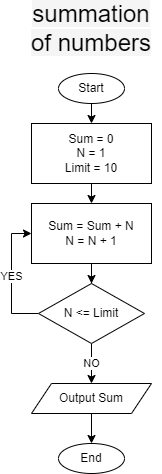

The diagram above was exported from draw.io. Its source (the exported page's mxGraphModel, read from the mxfile embedded in the PNG):
<mxGraphModel dx="1422" dy="1933" grid="1" gridSize="10" guides="1" tooltips="1" connect="1" arrows="1" fold="1" page="1" pageScale="1" pageWidth="827" pageHeight="1169" math="0" shadow="0">
  <root>
    <mxCell id="0" />
    <mxCell id="1" parent="0" />
    <mxCell id="BRMqCKS-05Wb2faiU3qE-3" style="edgeStyle=orthogonalEdgeStyle;rounded=0;orthogonalLoop=1;jettySize=auto;html=1;exitX=0.5;exitY=1;exitDx=0;exitDy=0;entryX=0.5;entryY=0;entryDx=0;entryDy=0;" edge="1" parent="1" source="BRMqCKS-05Wb2faiU3qE-1" target="BRMqCKS-05Wb2faiU3qE-2">
      <mxGeometry relative="1" as="geometry" />
    </mxCell>
    <mxCell id="BRMqCKS-05Wb2faiU3qE-1" value="Start" style="ellipse;whiteSpace=wrap;html=1;" vertex="1" parent="1">
      <mxGeometry x="381" y="30" width="66" height="30" as="geometry" />
    </mxCell>
    <mxCell id="BRMqCKS-05Wb2faiU3qE-5" style="edgeStyle=orthogonalEdgeStyle;rounded=0;orthogonalLoop=1;jettySize=auto;html=1;exitX=0.5;exitY=1;exitDx=0;exitDy=0;entryX=0.5;entryY=0;entryDx=0;entryDy=0;" edge="1" parent="1" source="BRMqCKS-05Wb2faiU3qE-2" target="BRMqCKS-05Wb2faiU3qE-4">
      <mxGeometry relative="1" as="geometry" />
    </mxCell>
    <mxCell id="BRMqCKS-05Wb2faiU3qE-2" value="Sum = 0&lt;br&gt;N = 1&lt;br&gt;Limit = 10" style="rounded=0;whiteSpace=wrap;html=1;" vertex="1" parent="1">
      <mxGeometry x="354" y="80" width="120" height="60" as="geometry" />
    </mxCell>
    <mxCell id="BRMqCKS-05Wb2faiU3qE-7" value="" style="edgeStyle=orthogonalEdgeStyle;rounded=0;orthogonalLoop=1;jettySize=auto;html=1;" edge="1" parent="1" source="BRMqCKS-05Wb2faiU3qE-4" target="BRMqCKS-05Wb2faiU3qE-6">
      <mxGeometry relative="1" as="geometry" />
    </mxCell>
    <mxCell id="BRMqCKS-05Wb2faiU3qE-4" value="Sum = Sum + N&lt;br&gt;N = N + 1" style="rounded=0;whiteSpace=wrap;html=1;" vertex="1" parent="1">
      <mxGeometry x="354" y="160" width="120" height="60" as="geometry" />
    </mxCell>
    <mxCell id="BRMqCKS-05Wb2faiU3qE-8" value="YES" style="edgeStyle=orthogonalEdgeStyle;rounded=0;orthogonalLoop=1;jettySize=auto;html=1;exitX=0;exitY=0.5;exitDx=0;exitDy=0;entryX=0;entryY=0.5;entryDx=0;entryDy=0;" edge="1" parent="1" source="BRMqCKS-05Wb2faiU3qE-6" target="BRMqCKS-05Wb2faiU3qE-4">
      <mxGeometry relative="1" as="geometry" />
    </mxCell>
    <mxCell id="BRMqCKS-05Wb2faiU3qE-9" value="NO" style="edgeStyle=orthogonalEdgeStyle;rounded=0;orthogonalLoop=1;jettySize=auto;html=1;exitX=0.5;exitY=1;exitDx=0;exitDy=0;entryX=0.5;entryY=0;entryDx=0;entryDy=0;" edge="1" parent="1" source="BRMqCKS-05Wb2faiU3qE-6" target="BRMqCKS-05Wb2faiU3qE-10">
      <mxGeometry relative="1" as="geometry">
        <mxPoint x="414" y="330" as="targetPoint" />
      </mxGeometry>
    </mxCell>
    <mxCell id="BRMqCKS-05Wb2faiU3qE-6" value="N &amp;lt;= Limit" style="rhombus;whiteSpace=wrap;html=1;rounded=0;" vertex="1" parent="1">
      <mxGeometry x="361" y="240" width="106" height="60" as="geometry" />
    </mxCell>
    <mxCell id="BRMqCKS-05Wb2faiU3qE-12" style="edgeStyle=orthogonalEdgeStyle;rounded=0;orthogonalLoop=1;jettySize=auto;html=1;exitX=0.5;exitY=1;exitDx=0;exitDy=0;" edge="1" parent="1" source="BRMqCKS-05Wb2faiU3qE-10">
      <mxGeometry relative="1" as="geometry">
        <mxPoint x="414" y="400" as="targetPoint" />
      </mxGeometry>
    </mxCell>
    <mxCell id="BRMqCKS-05Wb2faiU3qE-10" value="Output Sum" style="shape=parallelogram;perimeter=parallelogramPerimeter;whiteSpace=wrap;html=1;fixedSize=1;" vertex="1" parent="1">
      <mxGeometry x="354" y="340" width="120" height="30" as="geometry" />
    </mxCell>
    <mxCell id="BRMqCKS-05Wb2faiU3qE-13" value="End" style="ellipse;whiteSpace=wrap;html=1;" vertex="1" parent="1">
      <mxGeometry x="381" y="400" width="66" height="30" as="geometry" />
    </mxCell>
    <mxCell id="BRMqCKS-05Wb2faiU3qE-14" value="&lt;span class=&quot;VIiyi&quot; lang=&quot;en&quot; style=&quot;display: inline ; font-family: &amp;#34;roboto&amp;#34; , &amp;#34;robotodraft&amp;#34; , &amp;#34;helvetica&amp;#34; , &amp;#34;arial&amp;#34; , sans-serif ; font-size: 24px ; background-color: rgb(245 , 245 , 245)&quot;&gt;&lt;span class=&quot;JLqJ4b ChMk0b&quot; style=&quot;cursor: pointer&quot;&gt;summation of numbers&lt;/span&gt;&lt;/span&gt;&lt;span style=&quot;font-family: &amp;#34;roboto&amp;#34; , &amp;#34;robotodraft&amp;#34; , &amp;#34;helvetica&amp;#34; , &amp;#34;arial&amp;#34; , sans-serif ; font-size: 24px ; background-color: rgb(245 , 245 , 245)&quot;&gt; &lt;/span&gt;" style="text;html=1;strokeColor=none;fillColor=none;align=center;verticalAlign=middle;whiteSpace=wrap;rounded=0;" vertex="1" parent="1">
      <mxGeometry x="344" y="-30" width="140" height="30" as="geometry" />
    </mxCell>
  </root>
</mxGraphModel>